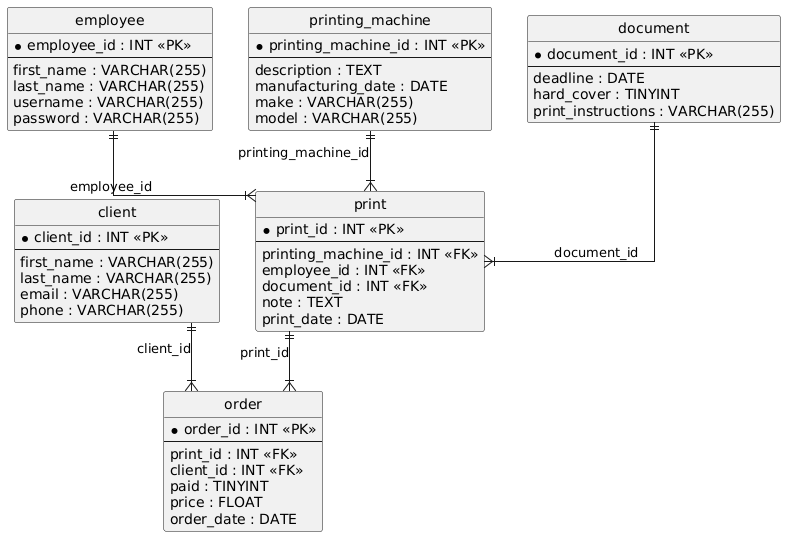

The diagram above was rendered by PlantUML. Its source (embedded in the PNG):
@startuml
hide circle
skinparam linetype ortho

entity "client" as client {
  * client_id : INT <<PK>>
  --
  first_name : VARCHAR(255)
  last_name : VARCHAR(255)
  email : VARCHAR(255)
  phone : VARCHAR(255)
}

entity "employee" as employee {
  * employee_id : INT <<PK>>
  --
  first_name : VARCHAR(255)
  last_name : VARCHAR(255)
  username : VARCHAR(255)
  password : VARCHAR(255)
}

entity "printing_machine" as printing_machine {
  * printing_machine_id : INT <<PK>>
  --
  description : TEXT
  manufacturing_date : DATE
  make : VARCHAR(255)
  model : VARCHAR(255)
}

entity "print" as print {
  * print_id : INT <<PK>>
  --
  printing_machine_id : INT <<FK>>
  employee_id : INT <<FK>>
  document_id : INT <<FK>>
  note : TEXT
  print_date : DATE
}

entity "document" as document {
  * document_id : INT <<PK>>
  --
  deadline : DATE
  hard_cover : TINYINT
  print_instructions : VARCHAR(255)
}

entity "order" as order {
  * order_id : INT <<PK>>
  --
  print_id : INT <<FK>>
  client_id : INT <<FK>>
  paid : TINYINT
  price : FLOAT
  order_date : DATE
}

printing_machine ||--|{ print : "printing_machine_id"
employee ||--|{ print : "employee_id"
document ||--|{ print : "document_id"
print ||--|{ order : "print_id"
client ||--|{ order : "client_id"
@enduml